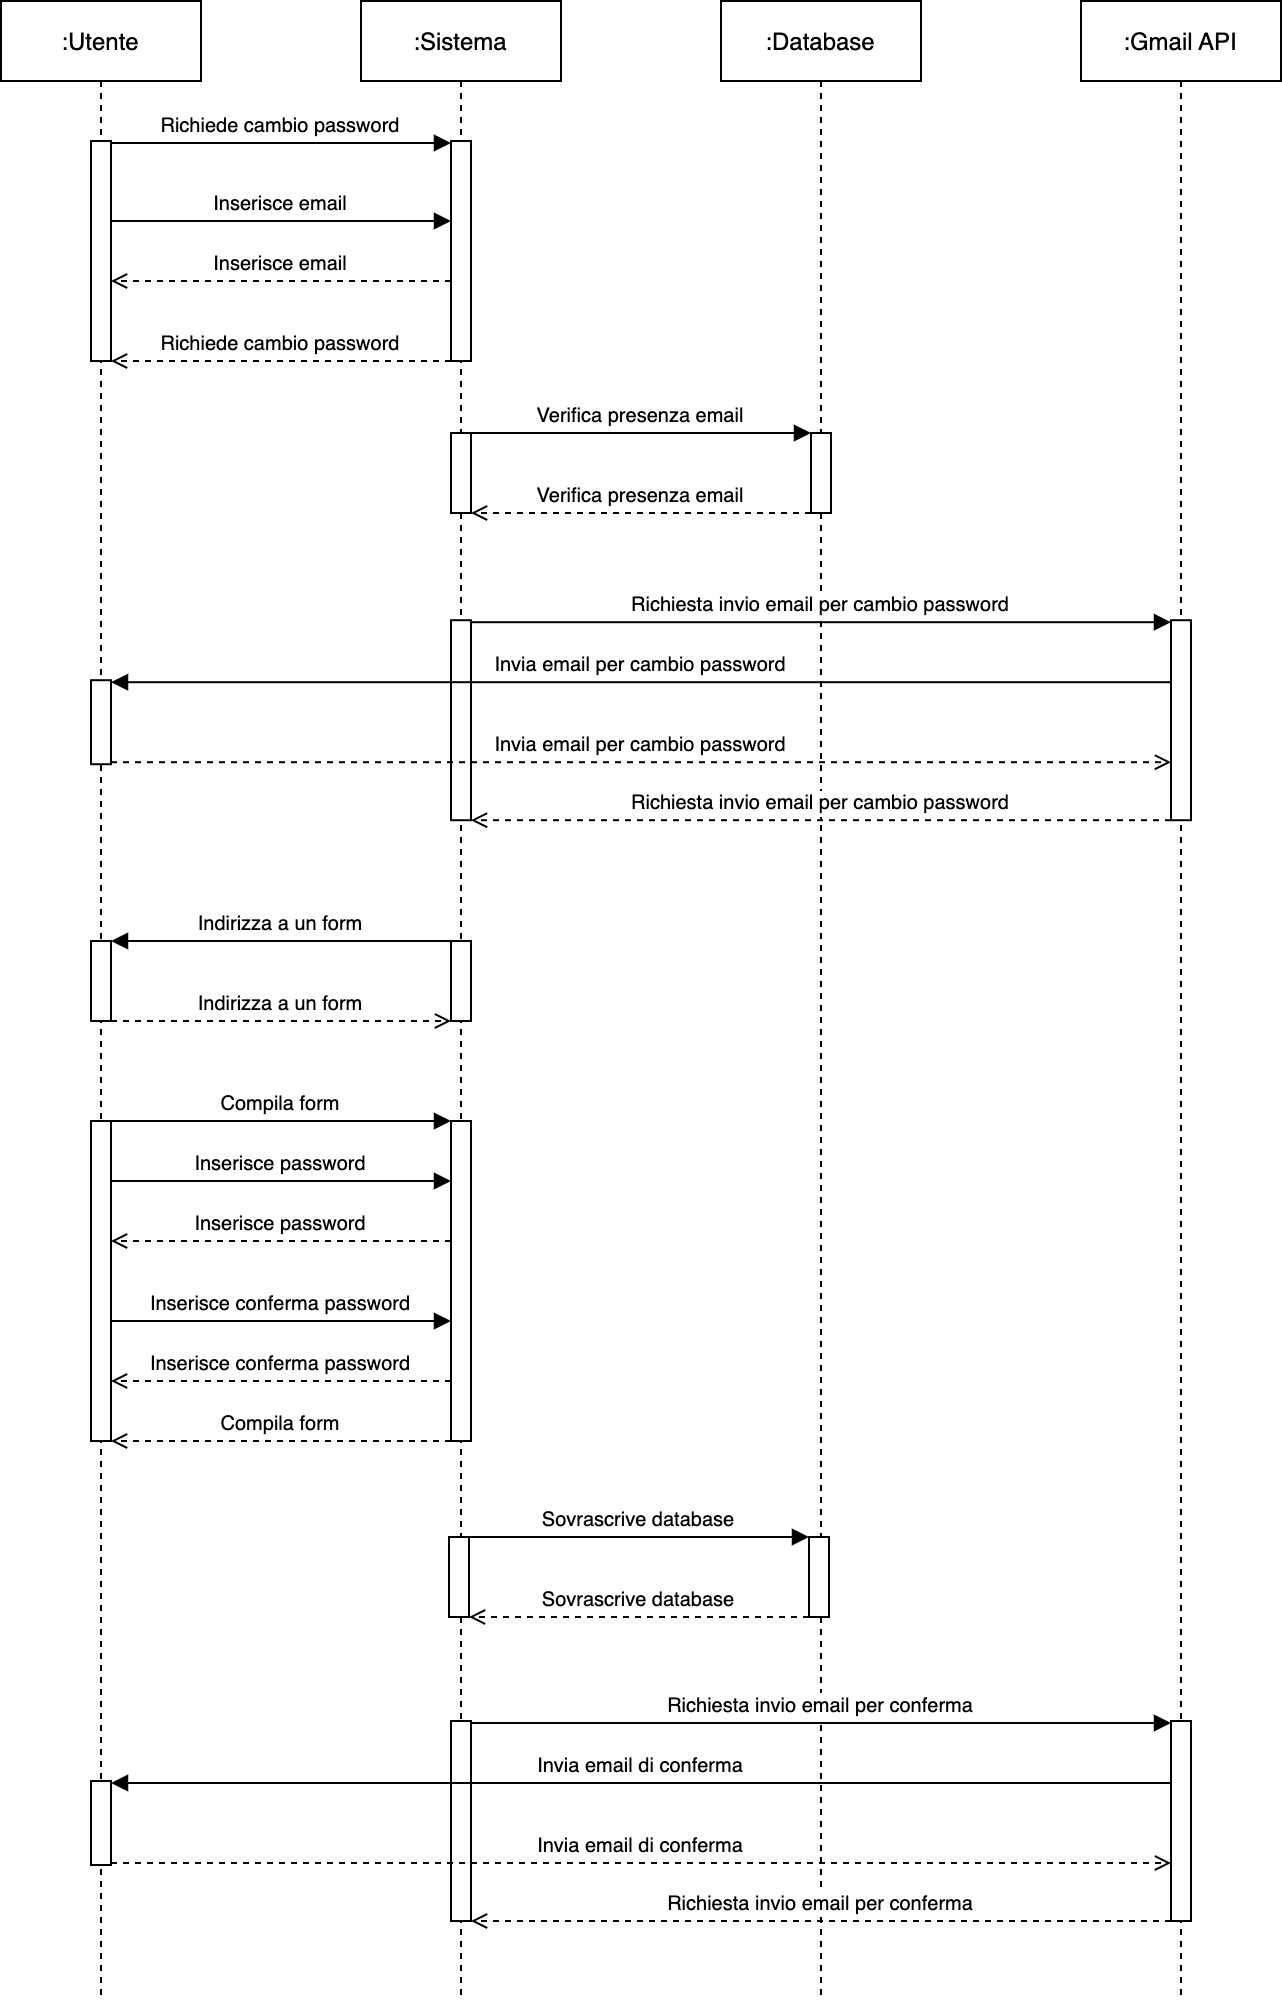

The diagram above was exported from draw.io. Its source (the exported page's mxGraphModel, read from the mxfile embedded in the PNG):
<mxGraphModel dx="1426" dy="712" grid="1" gridSize="10" guides="1" tooltips="1" connect="1" arrows="1" fold="1" page="1" pageScale="1" pageWidth="850" pageHeight="1100" math="0" shadow="0">
  <root>
    <mxCell id="0" />
    <mxCell id="1" parent="0" />
    <mxCell id="3nuBFxr9cyL0pnOWT2aG-1" value=":Utente" style="shape=umlLifeline;perimeter=lifelinePerimeter;container=1;collapsible=0;recursiveResize=0;rounded=0;shadow=0;strokeWidth=1;" parent="1" vertex="1">
      <mxGeometry x="100" y="80" width="100" height="1000" as="geometry" />
    </mxCell>
    <mxCell id="5ziOJlx074IVthJoqOgA-12" value="" style="points=[];perimeter=orthogonalPerimeter;rounded=0;shadow=0;strokeWidth=1;" parent="3nuBFxr9cyL0pnOWT2aG-1" vertex="1">
      <mxGeometry x="45" y="70" width="10" height="110" as="geometry" />
    </mxCell>
    <mxCell id="5ziOJlx074IVthJoqOgA-38" value="Inserisce password" style="verticalAlign=bottom;endArrow=block;shadow=0;strokeWidth=1;fontSize=10;" parent="3nuBFxr9cyL0pnOWT2aG-1" edge="1">
      <mxGeometry relative="1" as="geometry">
        <mxPoint x="55" y="590" as="sourcePoint" />
        <mxPoint x="224.99999999999977" y="590" as="targetPoint" />
      </mxGeometry>
    </mxCell>
    <mxCell id="3nuBFxr9cyL0pnOWT2aG-5" value=":Sistema" style="shape=umlLifeline;perimeter=lifelinePerimeter;container=1;collapsible=0;recursiveResize=0;rounded=0;shadow=0;strokeWidth=1;" parent="1" vertex="1">
      <mxGeometry x="280" y="80" width="100" height="1000" as="geometry" />
    </mxCell>
    <mxCell id="5ziOJlx074IVthJoqOgA-14" value="" style="points=[];perimeter=orthogonalPerimeter;rounded=0;shadow=0;strokeWidth=1;" parent="3nuBFxr9cyL0pnOWT2aG-5" vertex="1">
      <mxGeometry x="45" y="70" width="10" height="110" as="geometry" />
    </mxCell>
    <mxCell id="5ziOJlx074IVthJoqOgA-18" value="" style="points=[];perimeter=orthogonalPerimeter;rounded=0;shadow=0;strokeWidth=1;" parent="3nuBFxr9cyL0pnOWT2aG-5" vertex="1">
      <mxGeometry x="45" y="216" width="10" height="40" as="geometry" />
    </mxCell>
    <mxCell id="5ziOJlx074IVthJoqOgA-1" value=":Database" style="shape=umlLifeline;perimeter=lifelinePerimeter;container=1;collapsible=0;recursiveResize=0;rounded=0;shadow=0;strokeWidth=1;" parent="1" vertex="1">
      <mxGeometry x="460" y="80" width="100" height="1000" as="geometry" />
    </mxCell>
    <mxCell id="5ziOJlx074IVthJoqOgA-19" value="" style="points=[];perimeter=orthogonalPerimeter;rounded=0;shadow=0;strokeWidth=1;" parent="5ziOJlx074IVthJoqOgA-1" vertex="1">
      <mxGeometry x="45" y="216" width="10" height="40" as="geometry" />
    </mxCell>
    <mxCell id="5ziOJlx074IVthJoqOgA-3" value=":Gmail API" style="shape=umlLifeline;perimeter=lifelinePerimeter;container=1;collapsible=0;recursiveResize=0;rounded=0;shadow=0;strokeWidth=1;" parent="1" vertex="1">
      <mxGeometry x="640" y="80" width="100" height="1000" as="geometry" />
    </mxCell>
    <mxCell id="5ziOJlx074IVthJoqOgA-5" value="" style="points=[];perimeter=orthogonalPerimeter;rounded=0;shadow=0;strokeWidth=1;" parent="1" vertex="1">
      <mxGeometry x="145" y="419.6" width="10" height="42" as="geometry" />
    </mxCell>
    <mxCell id="5ziOJlx074IVthJoqOgA-6" value="" style="points=[];perimeter=orthogonalPerimeter;rounded=0;shadow=0;strokeWidth=1;" parent="1" vertex="1">
      <mxGeometry x="325" y="389.6" width="10" height="100" as="geometry" />
    </mxCell>
    <mxCell id="5ziOJlx074IVthJoqOgA-7" value="" style="points=[];perimeter=orthogonalPerimeter;rounded=0;shadow=0;strokeWidth=1;" parent="1" vertex="1">
      <mxGeometry x="685" y="389.6" width="10" height="100" as="geometry" />
    </mxCell>
    <mxCell id="5ziOJlx074IVthJoqOgA-8" value="Invia email per cambio password" style="verticalAlign=bottom;endArrow=block;shadow=0;strokeWidth=1;fontSize=10;" parent="1" source="5ziOJlx074IVthJoqOgA-7" edge="1">
      <mxGeometry relative="1" as="geometry">
        <mxPoint x="325" y="420.6" as="sourcePoint" />
        <mxPoint x="155" y="420.6" as="targetPoint" />
      </mxGeometry>
    </mxCell>
    <mxCell id="5ziOJlx074IVthJoqOgA-9" value="Invia email per cambio password" style="verticalAlign=bottom;endArrow=open;shadow=0;strokeWidth=1;endFill=0;dashed=1;fontSize=10;" parent="1" target="5ziOJlx074IVthJoqOgA-7" edge="1">
      <mxGeometry relative="1" as="geometry">
        <mxPoint x="155" y="460.6" as="sourcePoint" />
        <mxPoint x="325.0000000000001" y="460.6" as="targetPoint" />
      </mxGeometry>
    </mxCell>
    <mxCell id="5ziOJlx074IVthJoqOgA-10" value="Richiesta invio email per cambio password" style="verticalAlign=bottom;endArrow=block;shadow=0;strokeWidth=1;fontSize=10;" parent="1" edge="1">
      <mxGeometry relative="1" as="geometry">
        <mxPoint x="335" y="390.6" as="sourcePoint" />
        <mxPoint x="685" y="390.6" as="targetPoint" />
      </mxGeometry>
    </mxCell>
    <mxCell id="5ziOJlx074IVthJoqOgA-11" value="Richiesta invio email per cambio password" style="verticalAlign=bottom;endArrow=open;shadow=0;strokeWidth=1;endFill=0;dashed=1;fontSize=10;" parent="1" edge="1">
      <mxGeometry relative="1" as="geometry">
        <mxPoint x="685" y="489.6" as="sourcePoint" />
        <mxPoint x="335" y="489.6" as="targetPoint" />
      </mxGeometry>
    </mxCell>
    <mxCell id="5ziOJlx074IVthJoqOgA-13" value="Richiede cambio password" style="verticalAlign=bottom;endArrow=block;shadow=0;strokeWidth=1;fontSize=10;" parent="1" edge="1">
      <mxGeometry relative="1" as="geometry">
        <mxPoint x="155" y="150.99999999999994" as="sourcePoint" />
        <mxPoint x="325.0000000000001" y="150.99999999999994" as="targetPoint" />
      </mxGeometry>
    </mxCell>
    <mxCell id="5ziOJlx074IVthJoqOgA-15" value="Richiede cambio password" style="verticalAlign=bottom;endArrow=open;shadow=0;strokeWidth=1;endFill=0;dashed=1;fontSize=10;" parent="1" edge="1">
      <mxGeometry relative="1" as="geometry">
        <mxPoint x="325.0000000000001" y="259.99999999999994" as="sourcePoint" />
        <mxPoint x="155" y="259.99999999999994" as="targetPoint" />
      </mxGeometry>
    </mxCell>
    <mxCell id="5ziOJlx074IVthJoqOgA-16" value="Inserisce email" style="verticalAlign=bottom;endArrow=block;shadow=0;strokeWidth=1;fontSize=10;" parent="1" edge="1">
      <mxGeometry relative="1" as="geometry">
        <mxPoint x="155" y="190" as="sourcePoint" />
        <mxPoint x="325" y="190" as="targetPoint" />
      </mxGeometry>
    </mxCell>
    <mxCell id="5ziOJlx074IVthJoqOgA-17" value="Inserisce email" style="verticalAlign=bottom;endArrow=open;shadow=0;strokeWidth=1;endFill=0;dashed=1;fontSize=10;" parent="1" edge="1">
      <mxGeometry relative="1" as="geometry">
        <mxPoint x="325" y="220" as="sourcePoint" />
        <mxPoint x="155" y="220" as="targetPoint" />
      </mxGeometry>
    </mxCell>
    <mxCell id="5ziOJlx074IVthJoqOgA-20" value="Verifica presenza email" style="verticalAlign=bottom;endArrow=block;shadow=0;strokeWidth=1;fontSize=10;" parent="1" edge="1">
      <mxGeometry relative="1" as="geometry">
        <mxPoint x="335" y="296" as="sourcePoint" />
        <mxPoint x="504.9999999999998" y="296" as="targetPoint" />
      </mxGeometry>
    </mxCell>
    <mxCell id="5ziOJlx074IVthJoqOgA-21" value="Verifica presenza email" style="verticalAlign=bottom;endArrow=open;shadow=0;strokeWidth=1;endFill=0;dashed=1;fontSize=10;" parent="1" edge="1">
      <mxGeometry relative="1" as="geometry">
        <mxPoint x="504.9999999999998" y="336" as="sourcePoint" />
        <mxPoint x="335" y="336" as="targetPoint" />
      </mxGeometry>
    </mxCell>
    <mxCell id="5ziOJlx074IVthJoqOgA-26" value="" style="points=[];perimeter=orthogonalPerimeter;rounded=0;shadow=0;strokeWidth=1;" parent="1" vertex="1">
      <mxGeometry x="145" y="550" width="10" height="40" as="geometry" />
    </mxCell>
    <mxCell id="5ziOJlx074IVthJoqOgA-27" value="" style="points=[];perimeter=orthogonalPerimeter;rounded=0;shadow=0;strokeWidth=1;" parent="1" vertex="1">
      <mxGeometry x="325" y="550" width="10" height="40" as="geometry" />
    </mxCell>
    <mxCell id="5ziOJlx074IVthJoqOgA-28" value="Indirizza a un form" style="verticalAlign=bottom;endArrow=block;shadow=0;strokeWidth=1;fontSize=10;" parent="1" edge="1">
      <mxGeometry relative="1" as="geometry">
        <mxPoint x="324.9999999999998" y="550" as="sourcePoint" />
        <mxPoint x="155" y="550" as="targetPoint" />
      </mxGeometry>
    </mxCell>
    <mxCell id="5ziOJlx074IVthJoqOgA-29" value="Indirizza a un form" style="verticalAlign=bottom;endArrow=open;shadow=0;strokeWidth=1;endFill=0;dashed=1;fontSize=10;" parent="1" edge="1">
      <mxGeometry relative="1" as="geometry">
        <mxPoint x="155" y="590" as="sourcePoint" />
        <mxPoint x="324.9999999999998" y="590" as="targetPoint" />
      </mxGeometry>
    </mxCell>
    <mxCell id="5ziOJlx074IVthJoqOgA-34" value="" style="points=[];perimeter=orthogonalPerimeter;rounded=0;shadow=0;strokeWidth=1;" parent="1" vertex="1">
      <mxGeometry x="145" y="640" width="10" height="160" as="geometry" />
    </mxCell>
    <mxCell id="5ziOJlx074IVthJoqOgA-35" value="" style="points=[];perimeter=orthogonalPerimeter;rounded=0;shadow=0;strokeWidth=1;" parent="1" vertex="1">
      <mxGeometry x="325" y="640" width="10" height="160" as="geometry" />
    </mxCell>
    <mxCell id="5ziOJlx074IVthJoqOgA-36" value="Compila form" style="verticalAlign=bottom;endArrow=block;shadow=0;strokeWidth=1;fontSize=10;" parent="1" edge="1">
      <mxGeometry relative="1" as="geometry">
        <mxPoint x="155" y="640" as="sourcePoint" />
        <mxPoint x="324.9999999999998" y="640" as="targetPoint" />
      </mxGeometry>
    </mxCell>
    <mxCell id="5ziOJlx074IVthJoqOgA-37" value="Compila form" style="verticalAlign=bottom;endArrow=open;shadow=0;strokeWidth=1;endFill=0;dashed=1;fontSize=10;" parent="1" edge="1">
      <mxGeometry relative="1" as="geometry">
        <mxPoint x="324.9999999999998" y="800" as="sourcePoint" />
        <mxPoint x="155" y="800" as="targetPoint" />
      </mxGeometry>
    </mxCell>
    <mxCell id="5ziOJlx074IVthJoqOgA-39" value="Inserisce conferma password" style="verticalAlign=bottom;endArrow=block;shadow=0;strokeWidth=1;fontSize=10;" parent="1" edge="1">
      <mxGeometry relative="1" as="geometry">
        <mxPoint x="155" y="740" as="sourcePoint" />
        <mxPoint x="324.9999999999998" y="740" as="targetPoint" />
      </mxGeometry>
    </mxCell>
    <mxCell id="5ziOJlx074IVthJoqOgA-40" value="Inserisce password" style="verticalAlign=bottom;endArrow=open;shadow=0;strokeWidth=1;endFill=0;dashed=1;fontSize=10;" parent="1" edge="1">
      <mxGeometry relative="1" as="geometry">
        <mxPoint x="324.9999999999998" y="700" as="sourcePoint" />
        <mxPoint x="155" y="700" as="targetPoint" />
      </mxGeometry>
    </mxCell>
    <mxCell id="5ziOJlx074IVthJoqOgA-41" value="Inserisce conferma password" style="verticalAlign=bottom;endArrow=open;shadow=0;strokeWidth=1;endFill=0;dashed=1;fontSize=10;" parent="1" edge="1">
      <mxGeometry relative="1" as="geometry">
        <mxPoint x="324.9999999999998" y="770" as="sourcePoint" />
        <mxPoint x="155" y="770" as="targetPoint" />
      </mxGeometry>
    </mxCell>
    <mxCell id="5ziOJlx074IVthJoqOgA-42" value="" style="points=[];perimeter=orthogonalPerimeter;rounded=0;shadow=0;strokeWidth=1;" parent="1" vertex="1">
      <mxGeometry x="324" y="848" width="10" height="40" as="geometry" />
    </mxCell>
    <mxCell id="5ziOJlx074IVthJoqOgA-43" value="" style="points=[];perimeter=orthogonalPerimeter;rounded=0;shadow=0;strokeWidth=1;" parent="1" vertex="1">
      <mxGeometry x="504" y="848" width="10" height="40" as="geometry" />
    </mxCell>
    <mxCell id="5ziOJlx074IVthJoqOgA-44" value="Sovrascrive database" style="verticalAlign=bottom;endArrow=block;shadow=0;strokeWidth=1;fontSize=10;" parent="1" edge="1">
      <mxGeometry relative="1" as="geometry">
        <mxPoint x="334" y="848" as="sourcePoint" />
        <mxPoint x="503.9999999999998" y="848" as="targetPoint" />
      </mxGeometry>
    </mxCell>
    <mxCell id="5ziOJlx074IVthJoqOgA-45" value="Sovrascrive database" style="verticalAlign=bottom;endArrow=open;shadow=0;strokeWidth=1;endFill=0;dashed=1;fontSize=10;" parent="1" edge="1">
      <mxGeometry relative="1" as="geometry">
        <mxPoint x="503.9999999999998" y="888" as="sourcePoint" />
        <mxPoint x="334" y="888" as="targetPoint" />
      </mxGeometry>
    </mxCell>
    <mxCell id="5ziOJlx074IVthJoqOgA-46" value="" style="points=[];perimeter=orthogonalPerimeter;rounded=0;shadow=0;strokeWidth=1;" parent="1" vertex="1">
      <mxGeometry x="145" y="970" width="10" height="42" as="geometry" />
    </mxCell>
    <mxCell id="5ziOJlx074IVthJoqOgA-47" value="" style="points=[];perimeter=orthogonalPerimeter;rounded=0;shadow=0;strokeWidth=1;" parent="1" vertex="1">
      <mxGeometry x="325" y="940" width="10" height="100" as="geometry" />
    </mxCell>
    <mxCell id="5ziOJlx074IVthJoqOgA-48" value="" style="points=[];perimeter=orthogonalPerimeter;rounded=0;shadow=0;strokeWidth=1;" parent="1" vertex="1">
      <mxGeometry x="685" y="940" width="10" height="100" as="geometry" />
    </mxCell>
    <mxCell id="5ziOJlx074IVthJoqOgA-49" value="Invia email di conferma" style="verticalAlign=bottom;endArrow=block;shadow=0;strokeWidth=1;fontSize=10;" parent="1" source="5ziOJlx074IVthJoqOgA-48" edge="1">
      <mxGeometry relative="1" as="geometry">
        <mxPoint x="325" y="971" as="sourcePoint" />
        <mxPoint x="155" y="970.9999999999997" as="targetPoint" />
      </mxGeometry>
    </mxCell>
    <mxCell id="5ziOJlx074IVthJoqOgA-50" value="Invia email di conferma" style="verticalAlign=bottom;endArrow=open;shadow=0;strokeWidth=1;endFill=0;dashed=1;fontSize=10;" parent="1" target="5ziOJlx074IVthJoqOgA-48" edge="1">
      <mxGeometry relative="1" as="geometry">
        <mxPoint x="155" y="1010.9999999999997" as="sourcePoint" />
        <mxPoint x="325.0000000000001" y="1011" as="targetPoint" />
      </mxGeometry>
    </mxCell>
    <mxCell id="5ziOJlx074IVthJoqOgA-51" value="Richiesta invio email per conferma" style="verticalAlign=bottom;endArrow=block;shadow=0;strokeWidth=1;fontSize=10;" parent="1" edge="1">
      <mxGeometry relative="1" as="geometry">
        <mxPoint x="335" y="940.9999999999997" as="sourcePoint" />
        <mxPoint x="685" y="940.9999999999997" as="targetPoint" />
      </mxGeometry>
    </mxCell>
    <mxCell id="5ziOJlx074IVthJoqOgA-52" value="Richiesta invio email per conferma" style="verticalAlign=bottom;endArrow=open;shadow=0;strokeWidth=1;endFill=0;dashed=1;fontSize=10;" parent="1" edge="1">
      <mxGeometry relative="1" as="geometry">
        <mxPoint x="685" y="1039.9999999999995" as="sourcePoint" />
        <mxPoint x="335" y="1039.9999999999995" as="targetPoint" />
      </mxGeometry>
    </mxCell>
  </root>
</mxGraphModel>